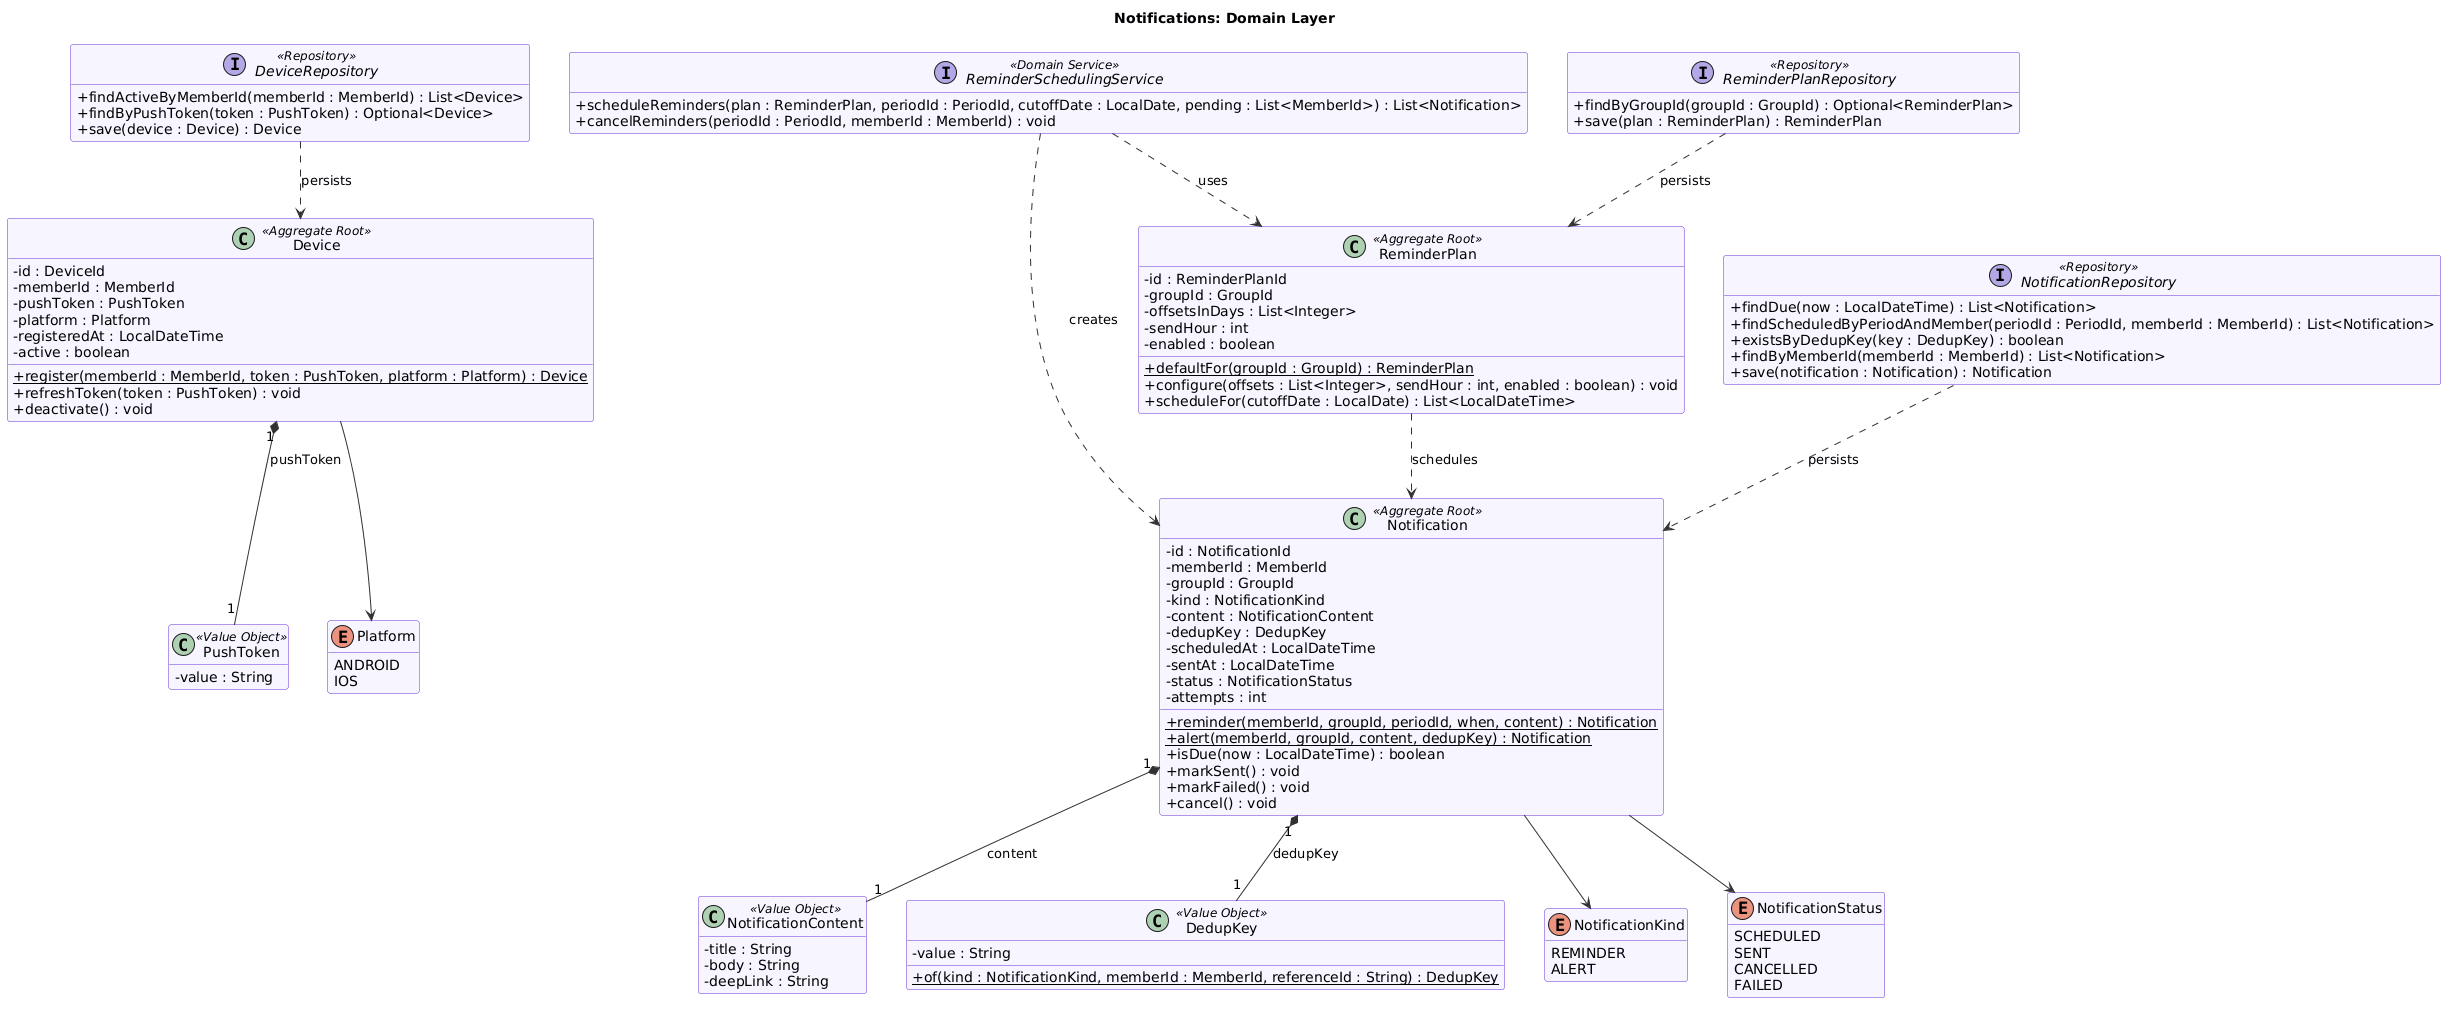

The diagram above was rendered by PlantUML. Its source (embedded in the PNG):
@startuml notifications-domain
title Notifications: Domain Layer

skinparam classAttributeIconSize 0
skinparam shadowing false
skinparam nodesep 40
skinparam ranksep 60
skinparam class {
  BackgroundColor #F7F5FF
  BorderColor #6631D7
  ArrowColor #313131
}
skinparam enum {
  BackgroundColor #FFFFFF
  BorderColor #8A8A7E
}
skinparam interface {
  BackgroundColor #FFFFFF
  BorderColor #8A8A7E
}
hide empty members

  class Device <<Aggregate Root>> {
    - id : DeviceId
    - memberId : MemberId
    - pushToken : PushToken
    - platform : Platform
    - registeredAt : LocalDateTime
    - active : boolean
    + register(memberId : MemberId, token : PushToken, platform : Platform) : Device {static}
    + refreshToken(token : PushToken) : void
    + deactivate() : void
  }

  class ReminderPlan <<Aggregate Root>> {
    - id : ReminderPlanId
    - groupId : GroupId
    - offsetsInDays : List<Integer>
    - sendHour : int
    - enabled : boolean
    + defaultFor(groupId : GroupId) : ReminderPlan {static}
    + configure(offsets : List<Integer>, sendHour : int, enabled : boolean) : void
    + scheduleFor(cutoffDate : LocalDate) : List<LocalDateTime>
  }

  class Notification <<Aggregate Root>> {
    - id : NotificationId
    - memberId : MemberId
    - groupId : GroupId
    - kind : NotificationKind
    - content : NotificationContent
    - dedupKey : DedupKey
    - scheduledAt : LocalDateTime
    - sentAt : LocalDateTime
    - status : NotificationStatus
    - attempts : int
    + reminder(memberId, groupId, periodId, when, content) : Notification {static}
    + alert(memberId, groupId, content, dedupKey) : Notification {static}
    + isDue(now : LocalDateTime) : boolean
    + markSent() : void
    + markFailed() : void
    + cancel() : void
  }

  class NotificationContent <<Value Object>> {
    - title : String
    - body : String
    - deepLink : String
  }
  class DedupKey <<Value Object>> {
    - value : String
    + of(kind : NotificationKind, memberId : MemberId, referenceId : String) : DedupKey {static}
  }
  class PushToken <<Value Object>> {
    - value : String
  }

  enum NotificationKind {
    REMINDER
    ALERT
  }
  enum NotificationStatus {
    SCHEDULED
    SENT
    CANCELLED
    FAILED
  }
  enum Platform {
    ANDROID
    IOS
  }

  interface ReminderSchedulingService <<Domain Service>> {
    + scheduleReminders(plan : ReminderPlan, periodId : PeriodId, cutoffDate : LocalDate, pending : List<MemberId>) : List<Notification>
    + cancelReminders(periodId : PeriodId, memberId : MemberId) : void
  }

  interface DeviceRepository <<Repository>> {
    + findActiveByMemberId(memberId : MemberId) : List<Device>
    + findByPushToken(token : PushToken) : Optional<Device>
    + save(device : Device) : Device
  }
  interface ReminderPlanRepository <<Repository>> {
    + findByGroupId(groupId : GroupId) : Optional<ReminderPlan>
    + save(plan : ReminderPlan) : ReminderPlan
  }
  interface NotificationRepository <<Repository>> {
    + findDue(now : LocalDateTime) : List<Notification>
    + findScheduledByPeriodAndMember(periodId : PeriodId, memberId : MemberId) : List<Notification>
    + existsByDedupKey(key : DedupKey) : boolean
    + findByMemberId(memberId : MemberId) : List<Notification>
    + save(notification : Notification) : Notification
  }

Device "1" *-- "1" PushToken : pushToken
Device --> Platform
Notification "1" *-- "1" NotificationContent : content
Notification "1" *-- "1" DedupKey : dedupKey
Notification --> NotificationKind
Notification --> NotificationStatus
ReminderPlan ..> Notification : schedules
ReminderSchedulingService ..> ReminderPlan : uses
ReminderSchedulingService ..> Notification : creates
DeviceRepository ..> Device : persists
ReminderPlanRepository ..> ReminderPlan : persists
NotificationRepository ..> Notification : persists
@enduml